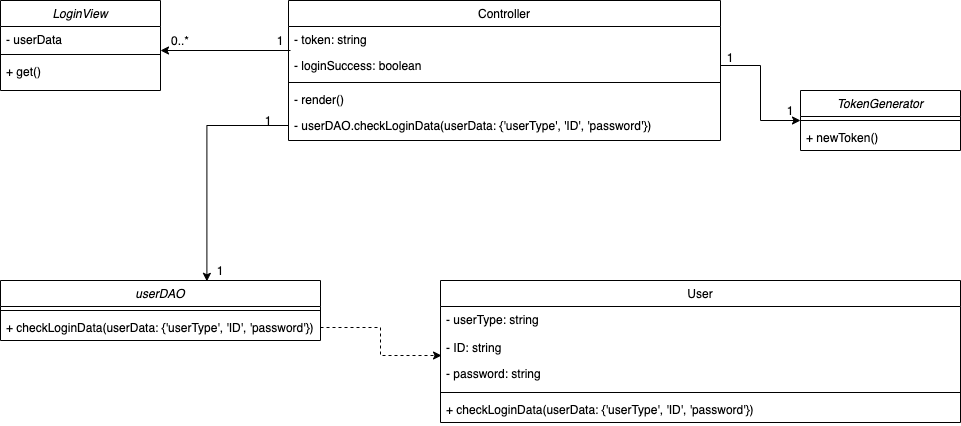

The diagram above was exported from draw.io. Its source (the exported page's mxGraphModel, read from the mxfile embedded in the PNG):
<mxGraphModel dx="946" dy="478" grid="1" gridSize="10" guides="1" tooltips="1" connect="1" arrows="1" fold="1" page="1" pageScale="1" pageWidth="1169" pageHeight="1654" math="0" shadow="0">
  <root>
    <mxCell id="0" />
    <mxCell id="1" parent="0" />
    <mxCell id="RWIcbAzxXElQyo6UJgcU-473" value="LoginView" style="swimlane;fontStyle=2;align=center;verticalAlign=top;childLayout=stackLayout;horizontal=1;startSize=26;horizontalStack=0;resizeParent=1;resizeLast=0;collapsible=1;marginBottom=0;rounded=0;shadow=0;strokeWidth=1;" vertex="1" parent="1">
      <mxGeometry x="70" y="270" width="160" height="90" as="geometry">
        <mxRectangle x="230" y="140" width="160" height="26" as="alternateBounds" />
      </mxGeometry>
    </mxCell>
    <mxCell id="RWIcbAzxXElQyo6UJgcU-474" value="- userData" style="text;align=left;verticalAlign=top;spacingLeft=4;spacingRight=4;overflow=hidden;rotatable=0;points=[[0,0.5],[1,0.5]];portConstraint=eastwest;" vertex="1" parent="RWIcbAzxXElQyo6UJgcU-473">
      <mxGeometry y="26" width="160" height="24" as="geometry" />
    </mxCell>
    <mxCell id="RWIcbAzxXElQyo6UJgcU-475" value="" style="line;html=1;strokeWidth=1;align=left;verticalAlign=middle;spacingTop=-1;spacingLeft=3;spacingRight=3;rotatable=0;labelPosition=right;points=[];portConstraint=eastwest;" vertex="1" parent="RWIcbAzxXElQyo6UJgcU-473">
      <mxGeometry y="50" width="160" height="8" as="geometry" />
    </mxCell>
    <mxCell id="RWIcbAzxXElQyo6UJgcU-476" value="+ get()" style="text;align=left;verticalAlign=top;spacingLeft=4;spacingRight=4;overflow=hidden;rotatable=0;points=[[0,0.5],[1,0.5]];portConstraint=eastwest;" vertex="1" parent="RWIcbAzxXElQyo6UJgcU-473">
      <mxGeometry y="58" width="160" height="32" as="geometry" />
    </mxCell>
    <mxCell id="RWIcbAzxXElQyo6UJgcU-477" value="Controller" style="swimlane;fontStyle=0;align=center;verticalAlign=top;childLayout=stackLayout;horizontal=1;startSize=26;horizontalStack=0;resizeParent=1;resizeLast=0;collapsible=1;marginBottom=0;rounded=0;shadow=0;strokeWidth=1;" vertex="1" parent="1">
      <mxGeometry x="358" y="270" width="432" height="140" as="geometry">
        <mxRectangle x="550" y="140" width="160" height="26" as="alternateBounds" />
      </mxGeometry>
    </mxCell>
    <mxCell id="RWIcbAzxXElQyo6UJgcU-478" value="- token: string" style="text;align=left;verticalAlign=top;spacingLeft=4;spacingRight=4;overflow=hidden;rotatable=0;points=[[0,0.5],[1,0.5]];portConstraint=eastwest;" vertex="1" parent="RWIcbAzxXElQyo6UJgcU-477">
      <mxGeometry y="26" width="432" height="26" as="geometry" />
    </mxCell>
    <mxCell id="RWIcbAzxXElQyo6UJgcU-479" value="- loginSuccess: boolean" style="text;align=left;verticalAlign=top;spacingLeft=4;spacingRight=4;overflow=hidden;rotatable=0;points=[[0,0.5],[1,0.5]];portConstraint=eastwest;rounded=0;shadow=0;html=0;" vertex="1" parent="RWIcbAzxXElQyo6UJgcU-477">
      <mxGeometry y="52" width="432" height="26" as="geometry" />
    </mxCell>
    <mxCell id="RWIcbAzxXElQyo6UJgcU-480" value="" style="line;html=1;strokeWidth=1;align=left;verticalAlign=middle;spacingTop=-1;spacingLeft=3;spacingRight=3;rotatable=0;labelPosition=right;points=[];portConstraint=eastwest;" vertex="1" parent="RWIcbAzxXElQyo6UJgcU-477">
      <mxGeometry y="78" width="432" height="8" as="geometry" />
    </mxCell>
    <mxCell id="RWIcbAzxXElQyo6UJgcU-481" value="- render()" style="text;align=left;verticalAlign=top;spacingLeft=4;spacingRight=4;overflow=hidden;rotatable=0;points=[[0,0.5],[1,0.5]];portConstraint=eastwest;" vertex="1" parent="RWIcbAzxXElQyo6UJgcU-477">
      <mxGeometry y="86" width="432" height="26" as="geometry" />
    </mxCell>
    <mxCell id="RWIcbAzxXElQyo6UJgcU-482" value="- userDAO.checkLoginData(userData: {'userType', 'ID', 'password'})" style="text;align=left;verticalAlign=top;spacingLeft=4;spacingRight=4;overflow=hidden;rotatable=0;points=[[0,0.5],[1,0.5]];portConstraint=eastwest;" vertex="1" parent="RWIcbAzxXElQyo6UJgcU-477">
      <mxGeometry y="112" width="432" height="26" as="geometry" />
    </mxCell>
    <mxCell id="RWIcbAzxXElQyo6UJgcU-483" value="userDAO" style="swimlane;fontStyle=2;align=center;verticalAlign=top;childLayout=stackLayout;horizontal=1;startSize=26;horizontalStack=0;resizeParent=1;resizeLast=0;collapsible=1;marginBottom=0;rounded=0;shadow=0;strokeWidth=1;" vertex="1" parent="1">
      <mxGeometry x="70" y="550" width="320" height="60" as="geometry">
        <mxRectangle x="230" y="140" width="160" height="26" as="alternateBounds" />
      </mxGeometry>
    </mxCell>
    <mxCell id="RWIcbAzxXElQyo6UJgcU-484" value="" style="line;html=1;strokeWidth=1;align=left;verticalAlign=middle;spacingTop=-1;spacingLeft=3;spacingRight=3;rotatable=0;labelPosition=right;points=[];portConstraint=eastwest;" vertex="1" parent="RWIcbAzxXElQyo6UJgcU-483">
      <mxGeometry y="26" width="320" height="8" as="geometry" />
    </mxCell>
    <mxCell id="RWIcbAzxXElQyo6UJgcU-485" value="+ checkLoginData(userData: {'userType', 'ID', 'password'})" style="text;align=left;verticalAlign=top;spacingLeft=4;spacingRight=4;overflow=hidden;rotatable=0;points=[[0,0.5],[1,0.5]];portConstraint=eastwest;" vertex="1" parent="RWIcbAzxXElQyo6UJgcU-483">
      <mxGeometry y="34" width="320" height="26" as="geometry" />
    </mxCell>
    <mxCell id="RWIcbAzxXElQyo6UJgcU-486" value="User" style="swimlane;fontStyle=0;align=center;verticalAlign=top;childLayout=stackLayout;horizontal=1;startSize=26;horizontalStack=0;resizeParent=1;resizeLast=0;collapsible=1;marginBottom=0;rounded=0;shadow=0;strokeWidth=1;" vertex="1" parent="1">
      <mxGeometry x="510" y="550" width="520" height="142" as="geometry">
        <mxRectangle x="550" y="140" width="160" height="26" as="alternateBounds" />
      </mxGeometry>
    </mxCell>
    <mxCell id="RWIcbAzxXElQyo6UJgcU-487" value="- userType: string" style="text;align=left;verticalAlign=top;spacingLeft=4;spacingRight=4;overflow=hidden;rotatable=0;points=[[0,0.5],[1,0.5]];portConstraint=eastwest;rounded=0;shadow=0;html=0;" vertex="1" parent="RWIcbAzxXElQyo6UJgcU-486">
      <mxGeometry y="26" width="520" height="28" as="geometry" />
    </mxCell>
    <mxCell id="RWIcbAzxXElQyo6UJgcU-488" value="- ID: string" style="text;align=left;verticalAlign=top;spacingLeft=4;spacingRight=4;overflow=hidden;rotatable=0;points=[[0,0.5],[1,0.5]];portConstraint=eastwest;" vertex="1" parent="RWIcbAzxXElQyo6UJgcU-486">
      <mxGeometry y="54" width="520" height="26" as="geometry" />
    </mxCell>
    <mxCell id="RWIcbAzxXElQyo6UJgcU-489" value="- password: string" style="text;align=left;verticalAlign=top;spacingLeft=4;spacingRight=4;overflow=hidden;rotatable=0;points=[[0,0.5],[1,0.5]];portConstraint=eastwest;rounded=0;shadow=0;html=0;" vertex="1" parent="RWIcbAzxXElQyo6UJgcU-486">
      <mxGeometry y="80" width="520" height="28" as="geometry" />
    </mxCell>
    <mxCell id="RWIcbAzxXElQyo6UJgcU-490" value="" style="line;html=1;strokeWidth=1;align=left;verticalAlign=middle;spacingTop=-1;spacingLeft=3;spacingRight=3;rotatable=0;labelPosition=right;points=[];portConstraint=eastwest;" vertex="1" parent="RWIcbAzxXElQyo6UJgcU-486">
      <mxGeometry y="108" width="520" height="8" as="geometry" />
    </mxCell>
    <mxCell id="RWIcbAzxXElQyo6UJgcU-491" value="+ checkLoginData(userData: {'userType', 'ID', 'password'})" style="text;align=left;verticalAlign=top;spacingLeft=4;spacingRight=4;overflow=hidden;rotatable=0;points=[[0,0.5],[1,0.5]];portConstraint=eastwest;" vertex="1" parent="RWIcbAzxXElQyo6UJgcU-486">
      <mxGeometry y="116" width="520" height="26" as="geometry" />
    </mxCell>
    <mxCell id="RWIcbAzxXElQyo6UJgcU-492" value="" style="endArrow=classic;html=1;exitX=0.75;exitY=1;exitDx=0;exitDy=0;entryX=0;entryY=1;entryDx=0;entryDy=0;" edge="1" parent="1" source="RWIcbAzxXElQyo6UJgcU-494" target="RWIcbAzxXElQyo6UJgcU-493">
      <mxGeometry width="50" height="50" relative="1" as="geometry">
        <mxPoint x="240" y="360" as="sourcePoint" />
        <mxPoint x="290" y="310" as="targetPoint" />
      </mxGeometry>
    </mxCell>
    <mxCell id="RWIcbAzxXElQyo6UJgcU-493" value="0..*" style="text;html=1;strokeColor=none;fillColor=none;align=center;verticalAlign=middle;whiteSpace=wrap;rounded=0;" vertex="1" parent="1">
      <mxGeometry x="230" y="300" width="40" height="20" as="geometry" />
    </mxCell>
    <mxCell id="RWIcbAzxXElQyo6UJgcU-494" value="1" style="text;html=1;strokeColor=none;fillColor=none;align=center;verticalAlign=middle;whiteSpace=wrap;rounded=0;" vertex="1" parent="1">
      <mxGeometry x="330" y="300" width="40" height="20" as="geometry" />
    </mxCell>
    <mxCell id="RWIcbAzxXElQyo6UJgcU-495" value="1" style="text;html=1;strokeColor=none;fillColor=none;align=center;verticalAlign=middle;whiteSpace=wrap;rounded=0;" vertex="1" parent="1">
      <mxGeometry x="318" y="380" width="40" height="20" as="geometry" />
    </mxCell>
    <mxCell id="RWIcbAzxXElQyo6UJgcU-496" value="1" style="text;html=1;strokeColor=none;fillColor=none;align=center;verticalAlign=middle;whiteSpace=wrap;rounded=0;" vertex="1" parent="1">
      <mxGeometry x="270" y="530" width="40" height="20" as="geometry" />
    </mxCell>
    <mxCell id="RWIcbAzxXElQyo6UJgcU-497" style="edgeStyle=orthogonalEdgeStyle;rounded=0;orthogonalLoop=1;jettySize=auto;html=1;exitX=0.5;exitY=1;exitDx=0;exitDy=0;dashed=1;" edge="1" parent="1" source="RWIcbAzxXElQyo6UJgcU-496" target="RWIcbAzxXElQyo6UJgcU-496">
      <mxGeometry relative="1" as="geometry" />
    </mxCell>
    <mxCell id="RWIcbAzxXElQyo6UJgcU-498" style="edgeStyle=orthogonalEdgeStyle;rounded=0;orthogonalLoop=1;jettySize=auto;html=1;exitX=0;exitY=0.5;exitDx=0;exitDy=0;entryX=0.645;entryY=0.014;entryDx=0;entryDy=0;entryPerimeter=0;" edge="1" parent="1" source="RWIcbAzxXElQyo6UJgcU-482" target="RWIcbAzxXElQyo6UJgcU-483">
      <mxGeometry relative="1" as="geometry" />
    </mxCell>
    <mxCell id="RWIcbAzxXElQyo6UJgcU-499" style="edgeStyle=orthogonalEdgeStyle;rounded=0;orthogonalLoop=1;jettySize=auto;html=1;exitX=1;exitY=0.5;exitDx=0;exitDy=0;entryX=0.002;entryY=0.808;entryDx=0;entryDy=0;entryPerimeter=0;dashed=1;" edge="1" parent="1" source="RWIcbAzxXElQyo6UJgcU-485" target="RWIcbAzxXElQyo6UJgcU-488">
      <mxGeometry relative="1" as="geometry" />
    </mxCell>
    <mxCell id="RWIcbAzxXElQyo6UJgcU-500" value="TokenGenerator" style="swimlane;fontStyle=2;align=center;verticalAlign=top;childLayout=stackLayout;horizontal=1;startSize=26;horizontalStack=0;resizeParent=1;resizeLast=0;collapsible=1;marginBottom=0;rounded=0;shadow=0;strokeWidth=1;" vertex="1" parent="1">
      <mxGeometry x="870" y="360" width="160" height="60" as="geometry">
        <mxRectangle x="230" y="140" width="160" height="26" as="alternateBounds" />
      </mxGeometry>
    </mxCell>
    <mxCell id="RWIcbAzxXElQyo6UJgcU-501" value="" style="line;html=1;strokeWidth=1;align=left;verticalAlign=middle;spacingTop=-1;spacingLeft=3;spacingRight=3;rotatable=0;labelPosition=right;points=[];portConstraint=eastwest;" vertex="1" parent="RWIcbAzxXElQyo6UJgcU-500">
      <mxGeometry y="26" width="160" height="8" as="geometry" />
    </mxCell>
    <mxCell id="RWIcbAzxXElQyo6UJgcU-502" value="+ newToken()" style="text;align=left;verticalAlign=top;spacingLeft=4;spacingRight=4;overflow=hidden;rotatable=0;points=[[0,0.5],[1,0.5]];portConstraint=eastwest;" vertex="1" parent="RWIcbAzxXElQyo6UJgcU-500">
      <mxGeometry y="34" width="160" height="26" as="geometry" />
    </mxCell>
    <mxCell id="RWIcbAzxXElQyo6UJgcU-503" value="1" style="text;html=1;strokeColor=none;fillColor=none;align=center;verticalAlign=middle;whiteSpace=wrap;rounded=0;" vertex="1" parent="1">
      <mxGeometry x="780" y="317" width="40" height="20" as="geometry" />
    </mxCell>
    <mxCell id="RWIcbAzxXElQyo6UJgcU-504" style="edgeStyle=orthogonalEdgeStyle;rounded=0;orthogonalLoop=1;jettySize=auto;html=1;exitX=1;exitY=0.5;exitDx=0;exitDy=0;entryX=0;entryY=0.5;entryDx=0;entryDy=0;strokeWidth=1;" edge="1" parent="1" source="RWIcbAzxXElQyo6UJgcU-479" target="RWIcbAzxXElQyo6UJgcU-500">
      <mxGeometry relative="1" as="geometry" />
    </mxCell>
    <mxCell id="RWIcbAzxXElQyo6UJgcU-505" value="1" style="text;html=1;strokeColor=none;fillColor=none;align=center;verticalAlign=middle;whiteSpace=wrap;rounded=0;" vertex="1" parent="1">
      <mxGeometry x="840" y="370" width="40" height="20" as="geometry" />
    </mxCell>
  </root>
</mxGraphModel>